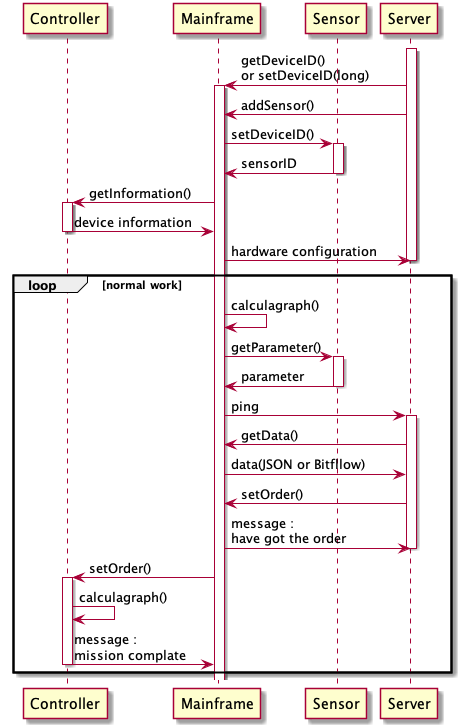

The diagram above was rendered by PlantUML. Its source (embedded in the PNG):
@startuml
participant Controller as controller
participant Mainframe as mainfarme
participant Sensor as sensor
participant Server as server

activate server
server -> mainfarme:getDeviceID()\nor setDeviceID(long)
activate mainfarme
server -> mainfarme:addSensor()
mainfarme -> sensor:setDeviceID()
activate sensor
sensor -> mainfarme:sensorID
deactivate sensor
mainfarme -> controller:getInformation()
activate controller
controller -> mainfarme:device information
deactivate controller
mainfarme -> server:hardware configuration
deactivate server


loop normal work
mainfarme -> mainfarme:calculagraph()
mainfarme -> sensor:getParameter()
activate sensor
sensor -> mainfarme:parameter
deactivate sensor
mainfarme -> server:ping
activate server
server -> mainfarme:getData()
mainfarme -> server:data(JSON or Bitfllow)
server -> mainfarme:setOrder()
mainfarme -> server:message : \nhave got the order
deactivate server
mainfarme -> controller:setOrder()
activate controller
controller -> controller:calculagraph()
controller -> mainfarme:message :\nmission complate
deactivate controller
end

@enduml